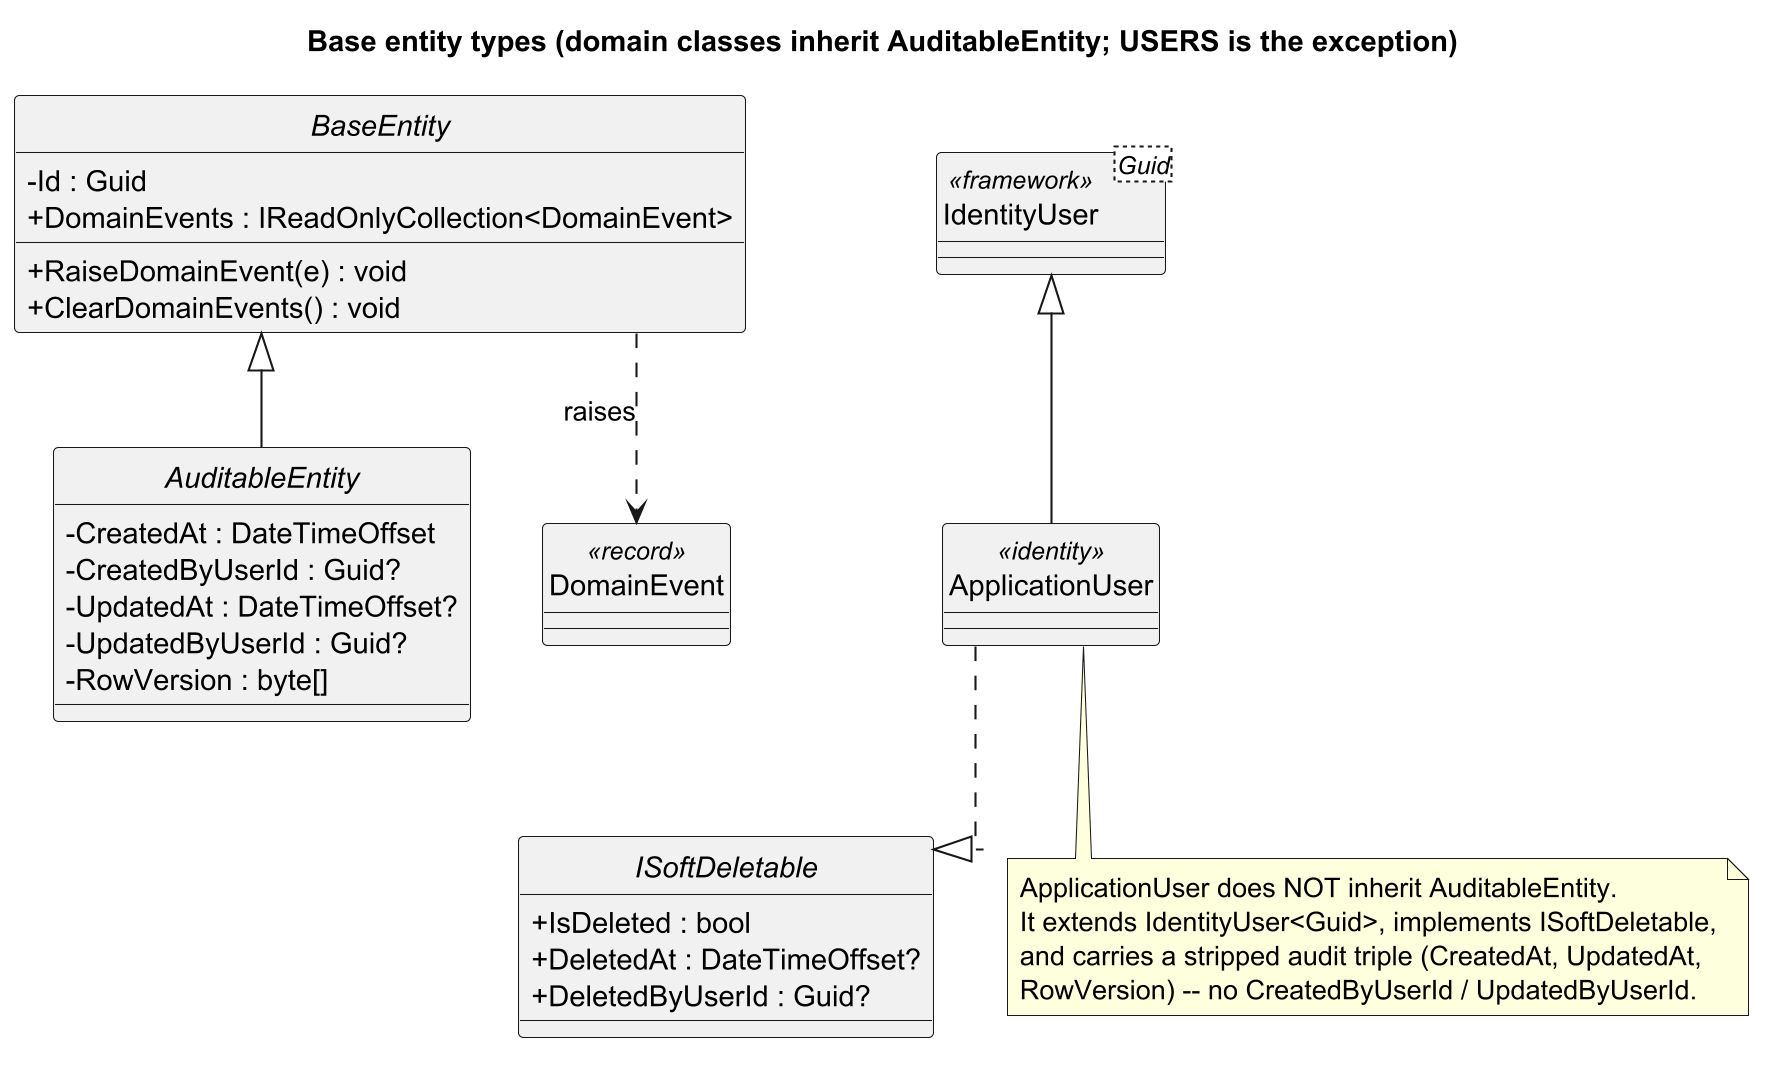

The diagram above was rendered by PlantUML. Its source (embedded in the PNG):
@startuml Class_Base_Types
skinparamlocked dpi 200
title Base entity types (domain classes inherit AuditableEntity; USERS is the exception)
skinparam linetype ortho
skinparam classAttributeIconSize 0
skinparam ranksep 55
hide circle
abstract class BaseEntity {
  -Id : Guid
  +DomainEvents : IReadOnlyCollection<DomainEvent>
  +RaiseDomainEvent(e) : void
  +ClearDomainEvents() : void
}
abstract class AuditableEntity {
  -CreatedAt : DateTimeOffset
  -CreatedByUserId : Guid?
  -UpdatedAt : DateTimeOffset?
  -UpdatedByUserId : Guid?
  -RowVersion : byte[]
}
interface ISoftDeletable {
  +IsDeleted : bool
  +DeletedAt : DateTimeOffset?
  +DeletedByUserId : Guid?
}
class DomainEvent <<record>>
class "IdentityUser<Guid>" as IdentityUser <<framework>>
class ApplicationUser <<identity>>
BaseEntity <|-- AuditableEntity
BaseEntity ..> DomainEvent : raises
IdentityUser <|-- ApplicationUser
ApplicationUser ..|> ISoftDeletable
note bottom of ApplicationUser
  ApplicationUser does NOT inherit AuditableEntity.
  It extends IdentityUser<Guid>, implements ISoftDeletable,
  and carries a stripped audit triple (CreatedAt, UpdatedAt,
  RowVersion) -- no CreatedByUserId / UpdatedByUserId.
end note
@enduml